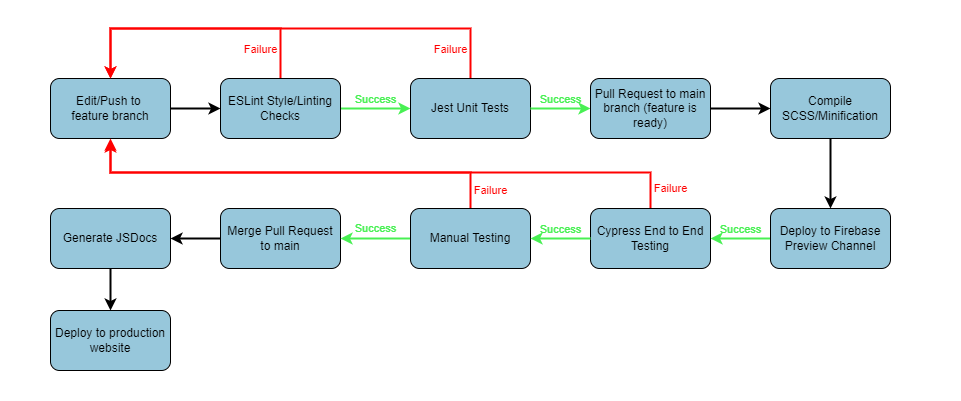

The diagram above was exported from draw.io. Its source (the exported page's mxGraphModel, read from the mxfile embedded in the PNG):
<mxGraphModel dx="1074" dy="464" grid="1" gridSize="10" guides="1" tooltips="1" connect="1" arrows="1" fold="1" page="1" pageScale="1" pageWidth="850" pageHeight="1100" background="#FFFFFF" math="0" shadow="0">
  <root>
    <mxCell id="0" />
    <mxCell id="1" parent="0" />
    <mxCell id="106" value="" style="rounded=0;whiteSpace=wrap;html=1;fillColor=#FFFFFF;strokeColor=none;" parent="1" vertex="1">
      <mxGeometry width="960" height="400" as="geometry" />
    </mxCell>
    <mxCell id="23" style="edgeStyle=orthogonalEdgeStyle;rounded=0;orthogonalLoop=1;jettySize=auto;html=1;exitX=1;exitY=0.5;exitDx=0;exitDy=0;labelBackgroundColor=none;fontColor=#000000;strokeColor=#000000;strokeWidth=2;" parent="1" source="2" target="3" edge="1">
      <mxGeometry relative="1" as="geometry" />
    </mxCell>
    <mxCell id="2" value="&lt;font color=&quot;#000000&quot;&gt;Edit/Push to&amp;nbsp;&lt;br&gt;feature branch&lt;br&gt;&lt;/font&gt;" style="rounded=1;whiteSpace=wrap;html=1;fillColor=#97C7DB;strokeColor=#000000;" parent="1" vertex="1">
      <mxGeometry x="50" y="78" width="120" height="60" as="geometry" />
    </mxCell>
    <mxCell id="27" value="Success" style="edgeStyle=orthogonalEdgeStyle;rounded=0;orthogonalLoop=1;jettySize=auto;html=1;exitX=1;exitY=0.5;exitDx=0;exitDy=0;labelBackgroundColor=none;strokeColor=#48F053;labelPosition=center;verticalLabelPosition=top;align=center;verticalAlign=bottom;fontColor=#48F053;strokeWidth=2;" parent="1" source="3" target="4" edge="1">
      <mxGeometry relative="1" as="geometry" />
    </mxCell>
    <mxCell id="46" value="Failure" style="edgeStyle=orthogonalEdgeStyle;rounded=0;orthogonalLoop=1;jettySize=auto;html=1;exitX=0.5;exitY=0;exitDx=0;exitDy=0;entryX=0.5;entryY=0;entryDx=0;entryDy=0;labelBackgroundColor=none;strokeWidth=2;fontColor=#FF0000;strokeColor=#FF0000;labelPosition=center;verticalLabelPosition=top;align=center;verticalAlign=bottom;" parent="1" source="3" target="2" edge="1">
      <mxGeometry x="-0.8519" y="20" relative="1" as="geometry">
        <Array as="points">
          <mxPoint x="280" y="28" />
          <mxPoint x="110" y="28" />
        </Array>
        <mxPoint as="offset" />
      </mxGeometry>
    </mxCell>
    <mxCell id="3" value="&lt;font color=&quot;#000000&quot;&gt;ESLint Style/Linting Checks&lt;/font&gt;" style="rounded=1;whiteSpace=wrap;html=1;fillColor=#97C7DB;strokeColor=#000000;" parent="1" vertex="1">
      <mxGeometry x="220" y="78" width="120" height="60" as="geometry" />
    </mxCell>
    <mxCell id="102" value="Failure" style="edgeStyle=none;html=1;exitX=0.5;exitY=0;exitDx=0;exitDy=0;entryX=0.5;entryY=0;entryDx=0;entryDy=0;labelBackgroundColor=none;verticalAlign=bottom;rounded=0;strokeColor=#FF0000;fontColor=#FF0000;strokeWidth=2;labelPosition=center;verticalLabelPosition=top;align=center;" parent="1" source="4" target="2" edge="1">
      <mxGeometry x="-0.913" y="20" relative="1" as="geometry">
        <Array as="points">
          <mxPoint x="470" y="28" />
          <mxPoint x="110" y="28" />
        </Array>
        <mxPoint as="offset" />
      </mxGeometry>
    </mxCell>
    <mxCell id="4" value="&lt;font color=&quot;#000000&quot;&gt;Jest Unit Tests&lt;/font&gt;" style="rounded=1;whiteSpace=wrap;html=1;fillColor=#97C7DB;strokeColor=#000000;" parent="1" vertex="1">
      <mxGeometry x="410" y="78" width="120" height="60" as="geometry" />
    </mxCell>
    <mxCell id="30" value="Success" style="edgeStyle=orthogonalEdgeStyle;rounded=0;orthogonalLoop=1;jettySize=auto;html=1;exitX=1;exitY=0.5;exitDx=0;exitDy=0;entryX=0;entryY=0.5;entryDx=0;entryDy=0;labelBackgroundColor=none;strokeWidth=2;labelPosition=center;verticalLabelPosition=top;align=center;verticalAlign=bottom;fontColor=#48F053;strokeColor=#48F053;" parent="1" source="4" target="8" edge="1">
      <mxGeometry relative="1" as="geometry">
        <mxPoint x="880" y="108" as="sourcePoint" />
      </mxGeometry>
    </mxCell>
    <mxCell id="52" value="" style="edgeStyle=orthogonalEdgeStyle;rounded=0;orthogonalLoop=1;jettySize=auto;html=1;exitX=1;exitY=0.5;exitDx=0;exitDy=0;entryX=0;entryY=0.5;entryDx=0;entryDy=0;strokeWidth=2;labelPosition=center;verticalLabelPosition=top;align=center;verticalAlign=bottom;fontColor=#000000;strokeColor=#000000;" parent="1" source="8" target="13" edge="1">
      <mxGeometry relative="1" as="geometry" />
    </mxCell>
    <mxCell id="8" value="&lt;font color=&quot;#000000&quot;&gt;Pull Request to main branch (feature is ready)&lt;br&gt;&lt;/font&gt;" style="rounded=1;whiteSpace=wrap;html=1;strokeColor=#000000;fillColor=#97C7DB;" parent="1" vertex="1">
      <mxGeometry x="590" y="78" width="120" height="60" as="geometry" />
    </mxCell>
    <mxCell id="80" value="" style="edgeStyle=orthogonalEdgeStyle;rounded=0;orthogonalLoop=1;jettySize=auto;html=1;exitX=0.5;exitY=1;exitDx=0;exitDy=0;entryX=0.5;entryY=0;entryDx=0;entryDy=0;strokeWidth=2;fontColor=#000000;strokeColor=#000000;labelBackgroundColor=default;verticalAlign=bottom;" parent="1" source="13" edge="1">
      <mxGeometry x="-0.1429" y="30" relative="1" as="geometry">
        <mxPoint x="830" y="208" as="targetPoint" />
        <mxPoint as="offset" />
      </mxGeometry>
    </mxCell>
    <mxCell id="13" value="&lt;font color=&quot;#000000&quot;&gt;Compile SCSS/Minification&lt;/font&gt;" style="rounded=1;whiteSpace=wrap;html=1;strokeColor=#000000;fillColor=#97C7DB;" parent="1" vertex="1">
      <mxGeometry x="770" y="78" width="120" height="60" as="geometry" />
    </mxCell>
    <mxCell id="111" style="edgeStyle=none;html=1;exitX=0;exitY=0.5;exitDx=0;exitDy=0;labelBackgroundColor=none;rounded=0;strokeColor=#000000;fontColor=#000000;strokeWidth=2;" edge="1" parent="1" source="14" target="110">
      <mxGeometry relative="1" as="geometry" />
    </mxCell>
    <mxCell id="14" value="&lt;font color=&quot;#000000&quot;&gt;Merge Pull Request to main&lt;/font&gt;" style="rounded=1;whiteSpace=wrap;html=1;strokeColor=#000000;fillColor=#97C7DB;" parent="1" vertex="1">
      <mxGeometry x="220" y="208" width="120" height="60" as="geometry" />
    </mxCell>
    <mxCell id="93" value="Success" style="edgeStyle=orthogonalEdgeStyle;rounded=0;orthogonalLoop=1;jettySize=auto;html=1;exitX=0;exitY=0.5;exitDx=0;exitDy=0;entryX=1;entryY=0.5;entryDx=0;entryDy=0;strokeWidth=2;fontColor=#48F053;strokeColor=#48F053;labelPosition=center;verticalLabelPosition=top;align=center;verticalAlign=bottom;labelBackgroundColor=none;" parent="1" source="16" target="57" edge="1">
      <mxGeometry relative="1" as="geometry" />
    </mxCell>
    <mxCell id="16" value="&lt;font color=&quot;#000000&quot;&gt;Deploy to Firebase Preview Channel&lt;br&gt;&lt;/font&gt;" style="rounded=1;whiteSpace=wrap;html=1;fillColor=#97C7DB;strokeColor=#000000;" parent="1" vertex="1">
      <mxGeometry x="770" y="208" width="120" height="60" as="geometry" />
    </mxCell>
    <mxCell id="60" value="Success" style="edgeStyle=orthogonalEdgeStyle;rounded=0;orthogonalLoop=1;jettySize=auto;html=1;exitX=0;exitY=0.5;exitDx=0;exitDy=0;strokeWidth=2;fontColor=#48F053;strokeColor=#48F053;labelBackgroundColor=none;" parent="1" source="63" target="14" edge="1">
      <mxGeometry y="-10" relative="1" as="geometry">
        <mxPoint as="offset" />
      </mxGeometry>
    </mxCell>
    <mxCell id="104" value="Failure" style="edgeStyle=none;html=1;exitX=0.5;exitY=0;exitDx=0;exitDy=0;entryX=0.5;entryY=1;entryDx=0;entryDy=0;labelBackgroundColor=none;rounded=0;strokeColor=#FF0000;fontColor=#FF0000;strokeWidth=2;" parent="1" target="2" edge="1">
      <mxGeometry x="-0.9218" y="-20" relative="1" as="geometry">
        <mxPoint x="650" y="212" as="sourcePoint" />
        <mxPoint x="110.00000000000011" y="142" as="targetPoint" />
        <Array as="points">
          <mxPoint x="650" y="172" />
          <mxPoint x="110" y="172" />
        </Array>
        <mxPoint as="offset" />
      </mxGeometry>
    </mxCell>
    <mxCell id="57" value="&lt;font color=&quot;#000000&quot;&gt;Cypress End to End Testing&lt;/font&gt;" style="rounded=1;whiteSpace=wrap;html=1;strokeColor=#000000;fillColor=#97C7DB;" parent="1" vertex="1">
      <mxGeometry x="590" y="208" width="120" height="60" as="geometry" />
    </mxCell>
    <mxCell id="108" value="Failure" style="edgeStyle=none;html=1;exitX=0.5;exitY=0;exitDx=0;exitDy=0;entryX=0.5;entryY=1;entryDx=0;entryDy=0;labelBackgroundColor=none;rounded=0;strokeColor=#FF0000;fontColor=#FF0000;strokeWidth=2;" parent="1" edge="1">
      <mxGeometry x="-0.907" y="-20" relative="1" as="geometry">
        <mxPoint x="470" y="210" as="sourcePoint" />
        <mxPoint x="110" y="140" as="targetPoint" />
        <Array as="points">
          <mxPoint x="470" y="172" />
          <mxPoint x="110" y="172" />
        </Array>
        <mxPoint as="offset" />
      </mxGeometry>
    </mxCell>
    <mxCell id="63" value="&lt;font color=&quot;#000000&quot;&gt;Manual Testing&lt;br&gt;&lt;/font&gt;" style="rounded=1;whiteSpace=wrap;html=1;fillColor=#97C7DB;strokeColor=#000000;" parent="1" vertex="1">
      <mxGeometry x="410" y="208" width="120" height="60" as="geometry" />
    </mxCell>
    <mxCell id="86" value="Success" style="edgeStyle=orthogonalEdgeStyle;rounded=0;orthogonalLoop=1;jettySize=auto;html=1;exitX=0;exitY=0.5;exitDx=0;exitDy=0;strokeWidth=2;fontColor=#48F053;strokeColor=#48F053;labelBackgroundColor=none;verticalAlign=bottom;" parent="1" source="57" target="63" edge="1">
      <mxGeometry relative="1" as="geometry">
        <mxPoint x="400" y="238" as="sourcePoint" />
        <mxPoint x="170" y="238" as="targetPoint" />
      </mxGeometry>
    </mxCell>
    <mxCell id="87" value="&lt;span style=&quot;color: rgb(0 , 0 , 0)&quot;&gt;Deploy to production website&lt;/span&gt;&lt;font color=&quot;#000000&quot;&gt;&lt;br&gt;&lt;/font&gt;" style="rounded=1;whiteSpace=wrap;html=1;strokeColor=#000000;fillColor=#97C7DB;" parent="1" vertex="1">
      <mxGeometry x="50" y="310" width="120" height="60" as="geometry" />
    </mxCell>
    <mxCell id="113" style="edgeStyle=none;html=1;exitX=0.5;exitY=1;exitDx=0;exitDy=0;entryX=0.5;entryY=0;entryDx=0;entryDy=0;labelBackgroundColor=none;rounded=0;strokeColor=#000000;fontColor=#000000;strokeWidth=2;" edge="1" parent="1" source="110" target="87">
      <mxGeometry relative="1" as="geometry" />
    </mxCell>
    <mxCell id="110" value="&lt;span style=&quot;color: rgb(0 , 0 , 0)&quot;&gt;Generate JSDocs&lt;/span&gt;&lt;font color=&quot;#000000&quot;&gt;&lt;br&gt;&lt;/font&gt;" style="rounded=1;whiteSpace=wrap;html=1;strokeColor=#000000;fillColor=#97C7DB;" vertex="1" parent="1">
      <mxGeometry x="50" y="208" width="120" height="60" as="geometry" />
    </mxCell>
  </root>
</mxGraphModel>